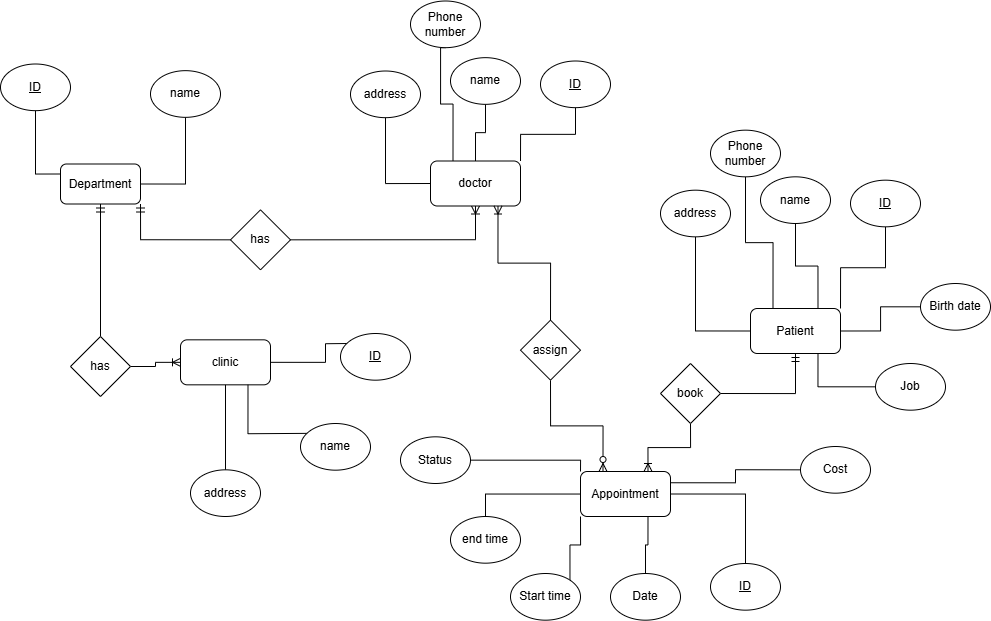

The diagram above was exported from draw.io. Its source (the exported page's mxGraphModel, read from the mxfile embedded in the PNG):
<mxGraphModel dx="1603" dy="935" grid="1" gridSize="10" guides="1" tooltips="1" connect="1" arrows="1" fold="1" page="1" pageScale="1" pageWidth="850" pageHeight="1100" math="0" shadow="0">
  <root>
    <mxCell id="0" />
    <mxCell id="1" parent="0" />
    <mxCell id="S2ORoYPsMSz1xMGdp-2k-28" style="edgeStyle=orthogonalEdgeStyle;rounded=0;orthogonalLoop=1;jettySize=auto;html=1;exitX=1;exitY=1;exitDx=0;exitDy=0;entryX=0;entryY=0.5;entryDx=0;entryDy=0;endArrow=none;startFill=0;startArrow=ERmandOne;" edge="1" parent="1" source="S2ORoYPsMSz1xMGdp-2k-1" target="S2ORoYPsMSz1xMGdp-2k-26">
      <mxGeometry relative="1" as="geometry" />
    </mxCell>
    <mxCell id="S2ORoYPsMSz1xMGdp-2k-1" value="Department" style="rounded=1;whiteSpace=wrap;html=1;" vertex="1" parent="1">
      <mxGeometry x="460" y="220.5" width="80" height="40" as="geometry" />
    </mxCell>
    <mxCell id="S2ORoYPsMSz1xMGdp-2k-3" style="edgeStyle=orthogonalEdgeStyle;rounded=0;orthogonalLoop=1;jettySize=auto;html=1;exitX=0.5;exitY=1;exitDx=0;exitDy=0;entryX=0;entryY=0.25;entryDx=0;entryDy=0;endArrow=none;startFill=0;" edge="1" parent="1" source="S2ORoYPsMSz1xMGdp-2k-2" target="S2ORoYPsMSz1xMGdp-2k-1">
      <mxGeometry relative="1" as="geometry" />
    </mxCell>
    <mxCell id="S2ORoYPsMSz1xMGdp-2k-2" value="&lt;u&gt;ID&lt;/u&gt;" style="ellipse;whiteSpace=wrap;html=1;" vertex="1" parent="1">
      <mxGeometry x="400" y="120.49999999999999" width="70" height="46.66" as="geometry" />
    </mxCell>
    <mxCell id="S2ORoYPsMSz1xMGdp-2k-5" style="edgeStyle=orthogonalEdgeStyle;rounded=0;orthogonalLoop=1;jettySize=auto;html=1;exitX=0.5;exitY=1;exitDx=0;exitDy=0;entryX=1;entryY=0.5;entryDx=0;entryDy=0;endArrow=none;startFill=0;" edge="1" parent="1" source="S2ORoYPsMSz1xMGdp-2k-4" target="S2ORoYPsMSz1xMGdp-2k-1">
      <mxGeometry relative="1" as="geometry" />
    </mxCell>
    <mxCell id="S2ORoYPsMSz1xMGdp-2k-4" value="name" style="ellipse;whiteSpace=wrap;html=1;" vertex="1" parent="1">
      <mxGeometry x="550" y="127.15999999999998" width="70" height="46.67" as="geometry" />
    </mxCell>
    <mxCell id="S2ORoYPsMSz1xMGdp-2k-6" value="clinic" style="rounded=1;whiteSpace=wrap;html=1;" vertex="1" parent="1">
      <mxGeometry x="580" y="396.33" width="90" height="45" as="geometry" />
    </mxCell>
    <mxCell id="S2ORoYPsMSz1xMGdp-2k-8" style="edgeStyle=orthogonalEdgeStyle;rounded=0;orthogonalLoop=1;jettySize=auto;html=1;exitX=0;exitY=0.5;exitDx=0;exitDy=0;entryX=1;entryY=0.5;entryDx=0;entryDy=0;endArrow=none;startFill=0;" edge="1" parent="1" target="S2ORoYPsMSz1xMGdp-2k-6">
      <mxGeometry relative="1" as="geometry">
        <mxPoint x="779.9999999999977" y="399.6649999999998" as="sourcePoint" />
      </mxGeometry>
    </mxCell>
    <mxCell id="S2ORoYPsMSz1xMGdp-2k-7" value="&lt;u&gt;ID&lt;/u&gt;" style="ellipse;whiteSpace=wrap;html=1;" vertex="1" parent="1">
      <mxGeometry x="740" y="390" width="70" height="46.67" as="geometry" />
    </mxCell>
    <mxCell id="S2ORoYPsMSz1xMGdp-2k-10" style="edgeStyle=orthogonalEdgeStyle;rounded=0;orthogonalLoop=1;jettySize=auto;html=1;exitX=0;exitY=0.5;exitDx=0;exitDy=0;entryX=0.75;entryY=1;entryDx=0;entryDy=0;endArrow=none;startFill=0;" edge="1" parent="1" target="S2ORoYPsMSz1xMGdp-2k-6">
      <mxGeometry relative="1" as="geometry">
        <mxPoint x="739.9999999999977" y="489.6649999999998" as="sourcePoint" />
      </mxGeometry>
    </mxCell>
    <mxCell id="S2ORoYPsMSz1xMGdp-2k-9" value="name" style="ellipse;whiteSpace=wrap;html=1;" vertex="1" parent="1">
      <mxGeometry x="700" y="480" width="70" height="46.67" as="geometry" />
    </mxCell>
    <mxCell id="S2ORoYPsMSz1xMGdp-2k-12" style="edgeStyle=orthogonalEdgeStyle;rounded=0;orthogonalLoop=1;jettySize=auto;html=1;exitX=0.5;exitY=0;exitDx=0;exitDy=0;entryX=0.5;entryY=1;entryDx=0;entryDy=0;endArrow=none;startFill=0;" edge="1" parent="1" source="S2ORoYPsMSz1xMGdp-2k-11" target="S2ORoYPsMSz1xMGdp-2k-6">
      <mxGeometry relative="1" as="geometry" />
    </mxCell>
    <mxCell id="S2ORoYPsMSz1xMGdp-2k-11" value="address" style="ellipse;whiteSpace=wrap;html=1;" vertex="1" parent="1">
      <mxGeometry x="590" y="526.33" width="70" height="46.67" as="geometry" />
    </mxCell>
    <mxCell id="S2ORoYPsMSz1xMGdp-2k-16" style="edgeStyle=orthogonalEdgeStyle;rounded=0;orthogonalLoop=1;jettySize=auto;html=1;exitX=0.5;exitY=0;exitDx=0;exitDy=0;entryX=0.5;entryY=1;entryDx=0;entryDy=0;endArrow=ERmandOne;endFill=0;" edge="1" parent="1" source="S2ORoYPsMSz1xMGdp-2k-13" target="S2ORoYPsMSz1xMGdp-2k-1">
      <mxGeometry relative="1" as="geometry" />
    </mxCell>
    <mxCell id="S2ORoYPsMSz1xMGdp-2k-62" style="edgeStyle=orthogonalEdgeStyle;rounded=0;orthogonalLoop=1;jettySize=auto;html=1;exitX=1;exitY=0.5;exitDx=0;exitDy=0;entryX=0;entryY=0.5;entryDx=0;entryDy=0;endArrow=ERoneToMany;endFill=0;" edge="1" parent="1" source="S2ORoYPsMSz1xMGdp-2k-13" target="S2ORoYPsMSz1xMGdp-2k-6">
      <mxGeometry relative="1" as="geometry" />
    </mxCell>
    <mxCell id="S2ORoYPsMSz1xMGdp-2k-13" value="has" style="rhombus;whiteSpace=wrap;html=1;" vertex="1" parent="1">
      <mxGeometry x="470" y="393" width="60" height="60" as="geometry" />
    </mxCell>
    <mxCell id="S2ORoYPsMSz1xMGdp-2k-19" style="edgeStyle=orthogonalEdgeStyle;rounded=0;orthogonalLoop=1;jettySize=auto;html=1;exitX=1;exitY=0;exitDx=0;exitDy=0;entryX=0.5;entryY=1;entryDx=0;entryDy=0;endArrow=none;startFill=0;" edge="1" parent="1" source="S2ORoYPsMSz1xMGdp-2k-17" target="S2ORoYPsMSz1xMGdp-2k-18">
      <mxGeometry relative="1" as="geometry" />
    </mxCell>
    <mxCell id="S2ORoYPsMSz1xMGdp-2k-21" style="edgeStyle=orthogonalEdgeStyle;rounded=0;orthogonalLoop=1;jettySize=auto;html=1;exitX=0.5;exitY=0;exitDx=0;exitDy=0;entryX=0.5;entryY=1;entryDx=0;entryDy=0;endArrow=none;startFill=0;" edge="1" parent="1" source="S2ORoYPsMSz1xMGdp-2k-17" target="S2ORoYPsMSz1xMGdp-2k-20">
      <mxGeometry relative="1" as="geometry" />
    </mxCell>
    <mxCell id="S2ORoYPsMSz1xMGdp-2k-27" style="edgeStyle=orthogonalEdgeStyle;rounded=0;orthogonalLoop=1;jettySize=auto;html=1;exitX=0.5;exitY=1;exitDx=0;exitDy=0;entryX=1;entryY=0.5;entryDx=0;entryDy=0;endArrow=none;startFill=0;startArrow=ERoneToMany;" edge="1" parent="1" source="S2ORoYPsMSz1xMGdp-2k-17" target="S2ORoYPsMSz1xMGdp-2k-26">
      <mxGeometry relative="1" as="geometry" />
    </mxCell>
    <mxCell id="S2ORoYPsMSz1xMGdp-2k-17" value="doctor" style="rounded=1;whiteSpace=wrap;html=1;align=center;" vertex="1" parent="1">
      <mxGeometry x="830" y="217.5" width="90" height="45" as="geometry" />
    </mxCell>
    <mxCell id="S2ORoYPsMSz1xMGdp-2k-18" value="&lt;u&gt;ID&lt;/u&gt;" style="ellipse;whiteSpace=wrap;html=1;" vertex="1" parent="1">
      <mxGeometry x="940" y="117.5" width="70" height="46.66" as="geometry" />
    </mxCell>
    <mxCell id="S2ORoYPsMSz1xMGdp-2k-20" value="name" style="ellipse;whiteSpace=wrap;html=1;" vertex="1" parent="1">
      <mxGeometry x="850" y="114.16" width="70" height="46.67" as="geometry" />
    </mxCell>
    <mxCell id="S2ORoYPsMSz1xMGdp-2k-23" style="edgeStyle=orthogonalEdgeStyle;rounded=0;orthogonalLoop=1;jettySize=auto;html=1;exitX=0.5;exitY=1;exitDx=0;exitDy=0;entryX=0;entryY=0.5;entryDx=0;entryDy=0;endArrow=none;startFill=0;" edge="1" parent="1" source="S2ORoYPsMSz1xMGdp-2k-22" target="S2ORoYPsMSz1xMGdp-2k-17">
      <mxGeometry relative="1" as="geometry" />
    </mxCell>
    <mxCell id="S2ORoYPsMSz1xMGdp-2k-22" value="address" style="ellipse;whiteSpace=wrap;html=1;" vertex="1" parent="1">
      <mxGeometry x="750" y="127.5" width="70" height="46.67" as="geometry" />
    </mxCell>
    <mxCell id="S2ORoYPsMSz1xMGdp-2k-25" style="edgeStyle=orthogonalEdgeStyle;rounded=0;orthogonalLoop=1;jettySize=auto;html=1;exitX=0.5;exitY=1;exitDx=0;exitDy=0;entryX=0.25;entryY=0;entryDx=0;entryDy=0;endArrow=none;startFill=0;" edge="1" parent="1" source="S2ORoYPsMSz1xMGdp-2k-24" target="S2ORoYPsMSz1xMGdp-2k-17">
      <mxGeometry relative="1" as="geometry">
        <Array as="points">
          <mxPoint x="840" y="104.5" />
          <mxPoint x="840" y="160.5" />
          <mxPoint x="853" y="160.5" />
        </Array>
      </mxGeometry>
    </mxCell>
    <mxCell id="S2ORoYPsMSz1xMGdp-2k-24" value="Phone number" style="ellipse;whiteSpace=wrap;html=1;" vertex="1" parent="1">
      <mxGeometry x="810" y="57.489999999999995" width="70" height="46.67" as="geometry" />
    </mxCell>
    <mxCell id="S2ORoYPsMSz1xMGdp-2k-26" value="has" style="rhombus;whiteSpace=wrap;html=1;" vertex="1" parent="1">
      <mxGeometry x="630" y="266.33" width="60" height="60" as="geometry" />
    </mxCell>
    <mxCell id="S2ORoYPsMSz1xMGdp-2k-39" style="edgeStyle=orthogonalEdgeStyle;rounded=0;orthogonalLoop=1;jettySize=auto;html=1;exitX=1;exitY=0.5;exitDx=0;exitDy=0;entryX=0;entryY=0.5;entryDx=0;entryDy=0;endArrow=none;startFill=0;" edge="1" parent="1" source="S2ORoYPsMSz1xMGdp-2k-29" target="S2ORoYPsMSz1xMGdp-2k-38">
      <mxGeometry relative="1" as="geometry" />
    </mxCell>
    <mxCell id="S2ORoYPsMSz1xMGdp-2k-29" value="Patient" style="rounded=1;whiteSpace=wrap;html=1;" vertex="1" parent="1">
      <mxGeometry x="1150" y="365" width="90" height="45" as="geometry" />
    </mxCell>
    <mxCell id="S2ORoYPsMSz1xMGdp-2k-34" style="edgeStyle=orthogonalEdgeStyle;rounded=0;orthogonalLoop=1;jettySize=auto;html=1;exitX=0.5;exitY=1;exitDx=0;exitDy=0;entryX=1;entryY=0;entryDx=0;entryDy=0;endArrow=none;startFill=0;" edge="1" parent="1" source="S2ORoYPsMSz1xMGdp-2k-30" target="S2ORoYPsMSz1xMGdp-2k-29">
      <mxGeometry relative="1" as="geometry" />
    </mxCell>
    <mxCell id="S2ORoYPsMSz1xMGdp-2k-30" value="&lt;u&gt;ID&lt;/u&gt;" style="ellipse;whiteSpace=wrap;html=1;" vertex="1" parent="1">
      <mxGeometry x="1250" y="236.67000000000002" width="70" height="46.66" as="geometry" />
    </mxCell>
    <mxCell id="S2ORoYPsMSz1xMGdp-2k-35" style="edgeStyle=orthogonalEdgeStyle;rounded=0;orthogonalLoop=1;jettySize=auto;html=1;exitX=0.5;exitY=1;exitDx=0;exitDy=0;entryX=0.75;entryY=0;entryDx=0;entryDy=0;endArrow=none;startFill=0;" edge="1" parent="1" source="S2ORoYPsMSz1xMGdp-2k-31" target="S2ORoYPsMSz1xMGdp-2k-29">
      <mxGeometry relative="1" as="geometry" />
    </mxCell>
    <mxCell id="S2ORoYPsMSz1xMGdp-2k-31" value="name" style="ellipse;whiteSpace=wrap;html=1;" vertex="1" parent="1">
      <mxGeometry x="1160" y="233.32999999999998" width="70" height="46.67" as="geometry" />
    </mxCell>
    <mxCell id="S2ORoYPsMSz1xMGdp-2k-37" style="edgeStyle=orthogonalEdgeStyle;rounded=0;orthogonalLoop=1;jettySize=auto;html=1;exitX=0.5;exitY=1;exitDx=0;exitDy=0;entryX=0;entryY=0.5;entryDx=0;entryDy=0;endArrow=none;startFill=0;" edge="1" parent="1" source="S2ORoYPsMSz1xMGdp-2k-32" target="S2ORoYPsMSz1xMGdp-2k-29">
      <mxGeometry relative="1" as="geometry" />
    </mxCell>
    <mxCell id="S2ORoYPsMSz1xMGdp-2k-32" value="address" style="ellipse;whiteSpace=wrap;html=1;" vertex="1" parent="1">
      <mxGeometry x="1060" y="246.67000000000002" width="70" height="46.67" as="geometry" />
    </mxCell>
    <mxCell id="S2ORoYPsMSz1xMGdp-2k-36" style="edgeStyle=orthogonalEdgeStyle;rounded=0;orthogonalLoop=1;jettySize=auto;html=1;exitX=0.5;exitY=1;exitDx=0;exitDy=0;entryX=0.25;entryY=0;entryDx=0;entryDy=0;endArrow=none;startFill=0;" edge="1" parent="1" source="S2ORoYPsMSz1xMGdp-2k-33" target="S2ORoYPsMSz1xMGdp-2k-29">
      <mxGeometry relative="1" as="geometry" />
    </mxCell>
    <mxCell id="S2ORoYPsMSz1xMGdp-2k-33" value="Phone number" style="ellipse;whiteSpace=wrap;html=1;" vertex="1" parent="1">
      <mxGeometry x="1110" y="186.66" width="70" height="46.67" as="geometry" />
    </mxCell>
    <mxCell id="S2ORoYPsMSz1xMGdp-2k-38" value="Birth date" style="ellipse;whiteSpace=wrap;html=1;" vertex="1" parent="1">
      <mxGeometry x="1320" y="340" width="70" height="46.67" as="geometry" />
    </mxCell>
    <mxCell id="S2ORoYPsMSz1xMGdp-2k-41" style="edgeStyle=orthogonalEdgeStyle;rounded=0;orthogonalLoop=1;jettySize=auto;html=1;exitX=0;exitY=0.5;exitDx=0;exitDy=0;entryX=0.75;entryY=1;entryDx=0;entryDy=0;endArrow=none;startFill=0;" edge="1" parent="1" source="S2ORoYPsMSz1xMGdp-2k-40" target="S2ORoYPsMSz1xMGdp-2k-29">
      <mxGeometry relative="1" as="geometry" />
    </mxCell>
    <mxCell id="S2ORoYPsMSz1xMGdp-2k-40" value="Job" style="ellipse;whiteSpace=wrap;html=1;" vertex="1" parent="1">
      <mxGeometry x="1275" y="420" width="70" height="46.67" as="geometry" />
    </mxCell>
    <mxCell id="S2ORoYPsMSz1xMGdp-2k-57" style="edgeStyle=orthogonalEdgeStyle;rounded=0;orthogonalLoop=1;jettySize=auto;html=1;exitX=0.25;exitY=0;exitDx=0;exitDy=0;entryX=0.5;entryY=1;entryDx=0;entryDy=0;endArrow=none;startFill=0;startArrow=ERzeroToMany;" edge="1" parent="1" source="S2ORoYPsMSz1xMGdp-2k-42" target="S2ORoYPsMSz1xMGdp-2k-56">
      <mxGeometry relative="1" as="geometry" />
    </mxCell>
    <mxCell id="S2ORoYPsMSz1xMGdp-2k-42" value="Appointment" style="rounded=1;whiteSpace=wrap;html=1;" vertex="1" parent="1">
      <mxGeometry x="980" y="528" width="90" height="45" as="geometry" />
    </mxCell>
    <mxCell id="S2ORoYPsMSz1xMGdp-2k-44" style="edgeStyle=orthogonalEdgeStyle;rounded=0;orthogonalLoop=1;jettySize=auto;html=1;exitX=0.5;exitY=0;exitDx=0;exitDy=0;entryX=1;entryY=0.5;entryDx=0;entryDy=0;endArrow=none;startFill=0;" edge="1" parent="1" source="S2ORoYPsMSz1xMGdp-2k-43" target="S2ORoYPsMSz1xMGdp-2k-42">
      <mxGeometry relative="1" as="geometry" />
    </mxCell>
    <mxCell id="S2ORoYPsMSz1xMGdp-2k-43" value="&lt;u&gt;ID&lt;/u&gt;" style="ellipse;whiteSpace=wrap;html=1;" vertex="1" parent="1">
      <mxGeometry x="1110" y="620" width="70" height="46.66" as="geometry" />
    </mxCell>
    <mxCell id="S2ORoYPsMSz1xMGdp-2k-47" style="edgeStyle=orthogonalEdgeStyle;rounded=0;orthogonalLoop=1;jettySize=auto;html=1;exitX=0.5;exitY=0;exitDx=0;exitDy=0;entryX=0.75;entryY=1;entryDx=0;entryDy=0;endArrow=none;startFill=0;" edge="1" parent="1" source="S2ORoYPsMSz1xMGdp-2k-46" target="S2ORoYPsMSz1xMGdp-2k-42">
      <mxGeometry relative="1" as="geometry" />
    </mxCell>
    <mxCell id="S2ORoYPsMSz1xMGdp-2k-46" value="Date" style="ellipse;whiteSpace=wrap;html=1;" vertex="1" parent="1">
      <mxGeometry x="1010" y="630" width="70" height="46.67" as="geometry" />
    </mxCell>
    <mxCell id="S2ORoYPsMSz1xMGdp-2k-50" style="edgeStyle=orthogonalEdgeStyle;rounded=0;orthogonalLoop=1;jettySize=auto;html=1;exitX=1;exitY=0;exitDx=0;exitDy=0;entryX=0;entryY=1;entryDx=0;entryDy=0;endArrow=none;startFill=0;" edge="1" parent="1" source="S2ORoYPsMSz1xMGdp-2k-48" target="S2ORoYPsMSz1xMGdp-2k-42">
      <mxGeometry relative="1" as="geometry" />
    </mxCell>
    <mxCell id="S2ORoYPsMSz1xMGdp-2k-48" value="Start time" style="ellipse;whiteSpace=wrap;html=1;" vertex="1" parent="1">
      <mxGeometry x="910" y="630" width="70" height="46.67" as="geometry" />
    </mxCell>
    <mxCell id="S2ORoYPsMSz1xMGdp-2k-51" style="edgeStyle=orthogonalEdgeStyle;rounded=0;orthogonalLoop=1;jettySize=auto;html=1;exitX=0.5;exitY=0;exitDx=0;exitDy=0;endArrow=none;startFill=0;" edge="1" parent="1" source="S2ORoYPsMSz1xMGdp-2k-49" target="S2ORoYPsMSz1xMGdp-2k-42">
      <mxGeometry relative="1" as="geometry" />
    </mxCell>
    <mxCell id="S2ORoYPsMSz1xMGdp-2k-49" value="end time" style="ellipse;whiteSpace=wrap;html=1;" vertex="1" parent="1">
      <mxGeometry x="850" y="573" width="70" height="46.67" as="geometry" />
    </mxCell>
    <mxCell id="S2ORoYPsMSz1xMGdp-2k-53" style="edgeStyle=orthogonalEdgeStyle;rounded=0;orthogonalLoop=1;jettySize=auto;html=1;exitX=0;exitY=0.5;exitDx=0;exitDy=0;entryX=1;entryY=0.25;entryDx=0;entryDy=0;endArrow=none;startFill=0;" edge="1" parent="1" source="S2ORoYPsMSz1xMGdp-2k-52" target="S2ORoYPsMSz1xMGdp-2k-42">
      <mxGeometry relative="1" as="geometry">
        <Array as="points">
          <mxPoint x="1135" y="526" />
          <mxPoint x="1135" y="539" />
        </Array>
      </mxGeometry>
    </mxCell>
    <mxCell id="S2ORoYPsMSz1xMGdp-2k-52" value="Cost" style="ellipse;whiteSpace=wrap;html=1;" vertex="1" parent="1">
      <mxGeometry x="1200" y="503" width="70" height="46.67" as="geometry" />
    </mxCell>
    <mxCell id="S2ORoYPsMSz1xMGdp-2k-55" style="edgeStyle=orthogonalEdgeStyle;rounded=0;orthogonalLoop=1;jettySize=auto;html=1;exitX=1;exitY=0.5;exitDx=0;exitDy=0;entryX=0;entryY=0;entryDx=0;entryDy=0;endArrow=none;startFill=0;" edge="1" parent="1" source="S2ORoYPsMSz1xMGdp-2k-54" target="S2ORoYPsMSz1xMGdp-2k-42">
      <mxGeometry relative="1" as="geometry">
        <Array as="points">
          <mxPoint x="980" y="517" />
        </Array>
      </mxGeometry>
    </mxCell>
    <mxCell id="S2ORoYPsMSz1xMGdp-2k-54" value="Status" style="ellipse;whiteSpace=wrap;html=1;" vertex="1" parent="1">
      <mxGeometry x="800" y="493.33" width="70" height="46.67" as="geometry" />
    </mxCell>
    <mxCell id="S2ORoYPsMSz1xMGdp-2k-58" style="edgeStyle=orthogonalEdgeStyle;rounded=0;orthogonalLoop=1;jettySize=auto;html=1;exitX=0.5;exitY=0;exitDx=0;exitDy=0;entryX=0.75;entryY=1;entryDx=0;entryDy=0;endArrow=ERoneToMany;startFill=0;startArrow=none;endFill=0;" edge="1" parent="1" source="S2ORoYPsMSz1xMGdp-2k-56" target="S2ORoYPsMSz1xMGdp-2k-17">
      <mxGeometry relative="1" as="geometry" />
    </mxCell>
    <mxCell id="S2ORoYPsMSz1xMGdp-2k-56" value="assign" style="rhombus;whiteSpace=wrap;html=1;" vertex="1" parent="1">
      <mxGeometry x="920" y="376.66999999999996" width="60" height="60" as="geometry" />
    </mxCell>
    <mxCell id="S2ORoYPsMSz1xMGdp-2k-60" style="edgeStyle=orthogonalEdgeStyle;rounded=0;orthogonalLoop=1;jettySize=auto;html=1;exitX=0.5;exitY=1;exitDx=0;exitDy=0;entryX=0.75;entryY=0;entryDx=0;entryDy=0;endArrow=ERoneToMany;startFill=0;startArrow=none;endFill=0;" edge="1" parent="1" source="S2ORoYPsMSz1xMGdp-2k-59" target="S2ORoYPsMSz1xMGdp-2k-42">
      <mxGeometry relative="1" as="geometry" />
    </mxCell>
    <mxCell id="S2ORoYPsMSz1xMGdp-2k-61" style="edgeStyle=orthogonalEdgeStyle;rounded=0;orthogonalLoop=1;jettySize=auto;html=1;exitX=1;exitY=0.5;exitDx=0;exitDy=0;entryX=0.5;entryY=1;entryDx=0;entryDy=0;endArrow=ERmandOne;startFill=0;startArrow=none;endFill=0;" edge="1" parent="1" source="S2ORoYPsMSz1xMGdp-2k-59" target="S2ORoYPsMSz1xMGdp-2k-29">
      <mxGeometry relative="1" as="geometry" />
    </mxCell>
    <mxCell id="S2ORoYPsMSz1xMGdp-2k-59" value="book" style="rhombus;whiteSpace=wrap;html=1;" vertex="1" parent="1">
      <mxGeometry x="1060" y="419.99999999999994" width="60" height="60" as="geometry" />
    </mxCell>
  </root>
</mxGraphModel>